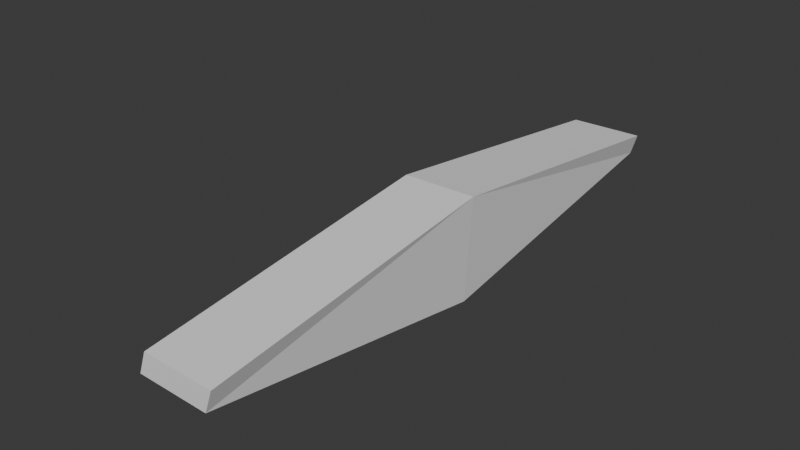 # Source: Untitled.blend  (saved by Blender 5.0.119; exported with 4.5.12 LTS)
import bpy
from mathutils import Matrix  # noqa: F401  (used for matrix-valued properties, if any)

bpy.ops.wm.read_factory_settings(use_empty=True)
scene = bpy.context.scene
scene.name = 'Scene'

# ---- collections
col_collection = bpy.data.collections.new('Collection'); scene.collection.children.link(col_collection)

# ---- world
world_world = bpy.data.worlds.new('World'); scene.world = world_world
world_world.use_nodes = True; world_world.node_tree.nodes.clear()
_N = world_world.node_tree.nodes; _L = world_world.node_tree.links
n0 = _N.new('ShaderNodeOutputWorld'); n0.name = 'World Output'; n0.location = (200, 100)
n1 = _N.new('ShaderNodeBackground'); n1.name = 'Background'; n1.location = (-200, 100)
n1.inputs[0].default_value = (0.05088, 0.05088, 0.05088, 1.0)
_L.new(n1.outputs[0], n0.inputs[0])
n0.is_active_output = True
world_world.color = (0.05088, 0.05088, 0.05088)
world_world.sun_shadow_jitter_overblur = 0.0

# ---- meshes
me_cube_001 = bpy.data.meshes.new('Cube.001')
me_cube_001.from_pydata([(0.2907, 3.593, -0.1035), (0.3717, 3.581, 0.1594), (1.191, 3.615, -0.1008), (1.272, 3.604, 0.1621), (0.3321, 0.0, -0.6633), (0.4131, 0.0, 0.6276), (1.232, 0.0, -0.65), (1.313, 0.0, 0.6409), (-0.6635, 0.6635, -0.6635)], [(0, 8)], [(4, 5, 1, 0), (0, 1, 3, 2), (3, 1, 5, 7), (0, 2, 6, 4), (2, 3, 7, 6)])
_uv = me_cube_001.uv_layers.new(name='UVMap')
_uv.uv.foreach_set('vector', [0.375, 0.125, 0.625, 0.125, 0.625, 0.25, 0.375, 0.25, 0.375, 0.25, 0.625, 0.25, 0.625, 0.5, 0.375, 0.5, 0.625, 0.5, 0.875, 0.5, 0.875, 0.625, 0.625, 0.625, 0.125, 0.5, 0.375, 0.5, 0.375, 0.625, 0.125, 0.625, 0.375, 0.5, 0.625, 0.5, 0.625, 0.625, 0.375, 0.625])
me_cube_001.update()

# ---- objects
ob_cube = bpy.data.objects.new('Cube', me_cube_001)

# ---- transforms, parenting, visibility, modifiers, constraints
ob_cube.location = (3.239, -0.0164, -0.07892)
_m = ob_cube.modifiers.new('Mirror', 'MIRROR')
_m.use_axis = (False, True, False)
_m.use_clip = True

# ---- collection membership
col_collection.objects.link(ob_cube)

# ---- scene / render settings (as saved in the file)
scene.frame_start = 1; scene.frame_end = 250; scene.frame_set(1)
scene.render.engine = 'BLENDER_EEVEE_NEXT'
scene.render.bake_bias = 0.0
scene.render.bake_samples = 0
scene.cycles.sampling_pattern = 'TABULATED_SOBOL'
scene.eevee.use_volume_custom_range = False
bpy.context.view_layer.update()

# ---- added for rendering (the .blend has no active camera and no usable light): camera, sun
cam_auto = bpy.data.cameras.new('AutoCamera')
cam_auto.lens = 50.0
cam_auto.sensor_width = 36.0
cam_auto.clip_end = 1000.0
ob_auto_camera = bpy.data.objects.new('AutoCamera', cam_auto)
scene.collection.objects.link(ob_auto_camera)
ob_auto_camera.location = (10.6037, -8.46418, 5.54167)
ob_auto_camera.rotation_euler = (1.09748, -7.21219e-08, 0.694738)
scene.camera = ob_auto_camera
light_auto_sun = bpy.data.lights.new('AutoSun', 'SUN')
light_auto_sun.energy = 3.0
light_auto_sun.angle = 0.0523599
ob_auto_sun = bpy.data.objects.new('AutoSun', light_auto_sun)
scene.collection.objects.link(ob_auto_sun)
ob_auto_sun.rotation_euler = (0.872665, 0.174533, 0.523599)
bpy.context.view_layer.update()
